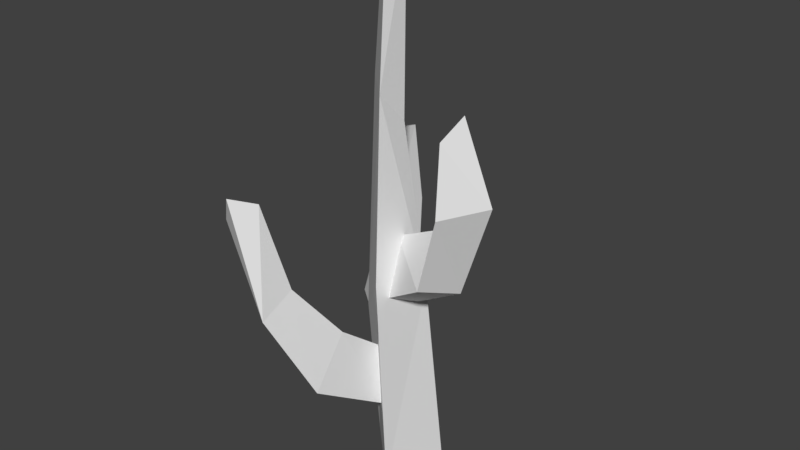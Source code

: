 # Source: kachtice.blend  (saved by Blender 2.78.0; exported with 4.5.12 LTS)
import bpy
from mathutils import Matrix  # noqa: F401  (used for matrix-valued properties, if any)

bpy.ops.wm.read_factory_settings(use_empty=True)
scene = bpy.context.scene
scene.name = 'Scene'

# ---- collections
col_collection_1 = bpy.data.collections.new('Collection 1'); scene.collection.children.link(col_collection_1)

# ---- materials (node trees are filled in below, after node groups)
mat_material = bpy.data.materials.new('Material')
mat_material.alpha_threshold = 0.0
mat_material.use_transparent_shadow = False
mat_material.roughness = 0.5
mat_material.line_color = (0.0, 0.0, 0.0, 1.0)

# ---- material node trees

# ---- world
world_world = bpy.data.worlds.new('World'); scene.world = world_world
world_world.color = (0.05088, 0.05088, 0.05088)
world_world.use_sun_shadow = False
world_world.sun_shadow_jitter_overblur = 0.0
world_world.cycles.sampling_method = 'MANUAL'

# ---- meshes
me_cube = bpy.data.meshes.new('Cube')
me_cube.from_pydata([(0.5649, -0.1143, -0.5322), (0.3804, -0.02816, 0.3804), (-0.6031, 6.65, -0.785), (-0.3804, -0.02816, -0.3804), (0.2036, 2.339, -0.6114), (0.06085, 2.584, 0.1735), (-0.3673, 6.65, -0.5493), (-0.5295, 1.896, -0.3478), (-0.1387, 4.443, -0.5936), (-0.1897, 4.851, -0.2116), (-0.7206, 4.851, -0.7425), (-0.3102, 6.623, -0.8321), (-0.0451, 3.037, -0.3688), (0.1829, 1.741, -0.5131), (-0.03824, 2.135, -0.2623), (-1.304, 3.644, -1.982), (-0.2058, 1.568, -0.1945), (-0.4224, 1.886, -1.234), (-0.6563, 2.508, -0.6927), (-1.118, 3.731, -1.794), (-1.04, 1.689, -0.8485), (-0.8291, 2.774, -1.809), (-0.8263, 3.048, -1.265), (-1.239, 2.72, -1.585), (-1.158, 3.674, -2.062), (-0.1263, 2.222, -0.08381), (1.069, 4.945, -0.1441), (0.06302, 2.07, -0.4871), (0.7134, 2.782, 0.2013), (0.6135, 3.368, -0.2606), (0.8951, 4.711, -0.3544), (0.9802, 2.642, -0.2826), (1.066, 3.856, 0.3358), (1.011, 3.897, -0.2244), (1.468, 3.947, -0.1583), (1.013, 4.728, 0.2109), (-0.0004189, 1.555, -0.1102), (-0.2769, 1.038, -0.2169), (-0.8997, 3.983, 1.565), (0.1075, 0.8114, 0.008238), (-0.6268, 1.608, 0.6972), (-0.1681, 2.045, 0.5359), (-0.6243, 3.918, 1.339), (-0.1691, 1.4, 1.007), (-0.9474, 2.407, 1.035), (-0.4434, 2.778, 1.08), (-0.5084, 2.505, 1.501), (-1.152, 3.575, 1.374)], [], [(0, 1, 3), (7, 8, 4), (4, 1, 0), (7, 9, 10), (9, 11, 6), (4, 3, 7), (10, 6, 2), (31, 33, 34), (4, 9, 5), (10, 11, 8), (5, 3, 1), (28, 12, 25), (6, 11, 2), (7, 10, 8), (4, 5, 1), (7, 5, 9), (9, 8, 11), (4, 0, 3), (10, 9, 6), (4, 8, 9), (10, 2, 11), (5, 7, 3), (13, 14, 16), (20, 21, 17), (17, 14, 13), (20, 22, 23), (22, 24, 19), (17, 16, 20), (23, 19, 15), (31, 32, 28), (17, 22, 18), (23, 24, 21), (18, 16, 14), (19, 24, 15), (25, 12, 27), (20, 23, 21), (17, 18, 14), (20, 18, 22), (22, 21, 24), (17, 13, 16), (23, 22, 19), (17, 21, 22), (23, 15, 24), (18, 20, 16), (33, 35, 30), (28, 27, 31), (34, 30, 26), (28, 33, 29), (34, 35, 32), (29, 27, 12), (30, 35, 26), (31, 34, 32), (28, 29, 12), (31, 29, 33), (33, 32, 35), (28, 25, 27), (34, 33, 30), (28, 32, 33), (34, 26, 35), (29, 31, 27), (43, 45, 46), (40, 36, 37), (43, 44, 40), (37, 36, 39), (45, 47, 42), (40, 39, 43), (46, 42, 38), (40, 45, 41), (46, 47, 44), (41, 39, 36), (42, 47, 38), (43, 46, 44), (40, 41, 36), (43, 41, 45), (45, 44, 47), (40, 37, 39), (46, 45, 42), (40, 44, 45), (46, 38, 47), (41, 43, 39)])
me_cube.materials.append(mat_material)
me_cube.use_remesh_preserve_volume = False
me_cube.use_remesh_preserve_attributes = False
me_cube.use_mirror_vertex_groups = False
me_cube.update()

# ---- objects
ob_cactus = bpy.data.objects.new('Cactus', me_cube)

# ---- transforms, parenting, visibility, modifiers, constraints
ob_cactus.location = (0.0, 0.0, 0.0)
ob_cactus.rotation_euler = (1.571, -0.0, 0.0)
ob_cactus.lock_rotations_4d = False
ob_cactus.empty_display_type = 'ARROWS'
ob_cactus.lineart.crease_threshold = 0.0

# ---- collection membership
col_collection_1.objects.link(ob_cactus)

# ---- scene / render settings (as saved in the file)
scene.frame_start = 1; scene.frame_end = 250; scene.frame_set(1)
scene.render.engine = 'BLENDER_EEVEE_NEXT'
scene.render.resolution_percentage = 50
scene.render.dither_intensity = 0.0
scene.cycles.use_denoising = False
scene.cycles.samples = 128
scene.cycles.sampling_pattern = 'TABULATED_SOBOL'
scene.cycles.light_sampling_threshold = 0.0
scene.cycles.use_adaptive_sampling = False
scene.cycles.use_light_tree = False
scene.cycles.blur_glossy = 0.0
scene.cycles.sample_clamp_indirect = 0.0
scene.view_settings.view_transform = 'Standard'
bpy.context.view_layer.update()

# ---- added for rendering (the .blend has no active camera and no usable light): camera, sun
cam_auto = bpy.data.cameras.new('AutoCamera')
cam_auto.lens = 50.0
cam_auto.sensor_width = 36.0
cam_auto.clip_end = 1000.0
ob_auto_camera = bpy.data.objects.new('AutoCamera', cam_auto)
scene.collection.objects.link(ob_auto_camera)
ob_auto_camera.location = (7.63207, -8.81157, 9.30791)
ob_auto_camera.rotation_euler = (1.09748, -7.21219e-08, 0.694738)
scene.camera = ob_auto_camera
light_auto_sun = bpy.data.lights.new('AutoSun', 'SUN')
light_auto_sun.energy = 3.0
light_auto_sun.angle = 0.0523599
ob_auto_sun = bpy.data.objects.new('AutoSun', light_auto_sun)
scene.collection.objects.link(ob_auto_sun)
ob_auto_sun.rotation_euler = (0.872665, 0.174533, 0.523599)
bpy.context.view_layer.update()
